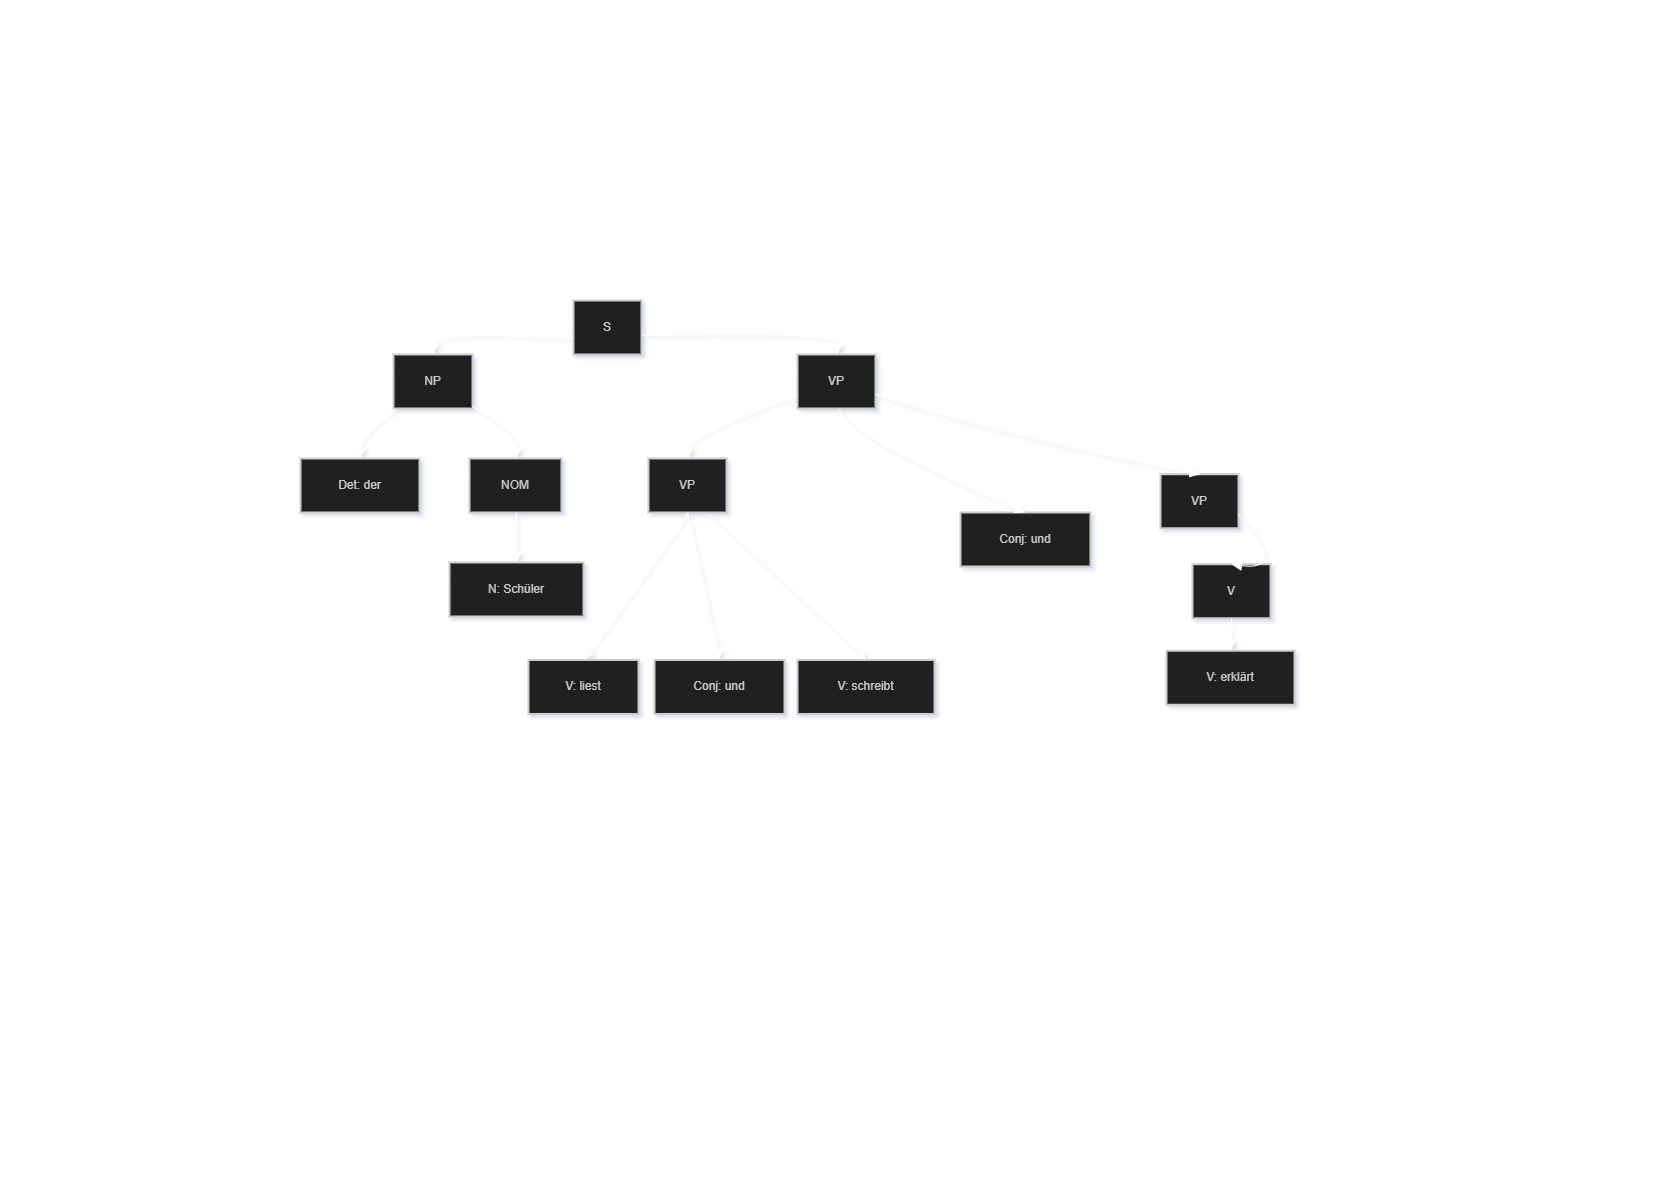

The diagram above was exported from draw.io. Its source (the exported page's mxGraphModel, read from the mxfile embedded in the PNG):
<mxGraphModel dx="2060" dy="1158" grid="1" gridSize="10" guides="1" tooltips="1" connect="1" arrows="1" fold="1" page="1" pageScale="1" pageWidth="827" pageHeight="1169" math="0" shadow="0">
  <root>
    <mxCell id="0" />
    <mxCell id="1" parent="0" />
    <mxCell id="PL_BCmUhOZwVux8NGXS8-124" parent="1" style="whiteSpace=wrap;strokeWidth=2;fillColor=light-dark(#eeeeee,#1f2020);strokeColor=light-dark(#999999,#cccccc);fontColor=light-dark(#333333,#cccccc);" value="S" vertex="1">
      <mxGeometry height="54" width="68" x="573" y="300" as="geometry" />
    </mxCell>
    <mxCell id="PL_BCmUhOZwVux8NGXS8-125" parent="1" style="whiteSpace=wrap;strokeWidth=2;fillColor=light-dark(#eeeeee,#1f2020);strokeColor=light-dark(#999999,#cccccc);fontColor=light-dark(#333333,#cccccc);" value="NP" vertex="1">
      <mxGeometry height="54" width="79" x="393" y="354" as="geometry" />
    </mxCell>
    <mxCell id="PL_BCmUhOZwVux8NGXS8-126" parent="1" style="whiteSpace=wrap;strokeWidth=2;fillColor=light-dark(#eeeeee,#1f2020);strokeColor=light-dark(#999999,#cccccc);fontColor=light-dark(#333333,#cccccc);" value="VP" vertex="1">
      <mxGeometry height="54" width="78" x="797" y="354" as="geometry" />
    </mxCell>
    <mxCell id="PL_BCmUhOZwVux8NGXS8-127" parent="1" style="whiteSpace=wrap;strokeWidth=2;fillColor=light-dark(#eeeeee,#1f2020);strokeColor=light-dark(#999999,#cccccc);fontColor=light-dark(#333333,#cccccc);" value="Det: der" vertex="1">
      <mxGeometry height="54" width="119" x="300" y="458" as="geometry" />
    </mxCell>
    <mxCell id="PL_BCmUhOZwVux8NGXS8-128" parent="1" style="whiteSpace=wrap;strokeWidth=2;fillColor=light-dark(#eeeeee,#1f2020);strokeColor=light-dark(#999999,#cccccc);fontColor=light-dark(#333333,#cccccc);" value="NOM" vertex="1">
      <mxGeometry height="54" width="92" x="469" y="458" as="geometry" />
    </mxCell>
    <mxCell id="PL_BCmUhOZwVux8NGXS8-129" parent="1" style="whiteSpace=wrap;strokeWidth=2;fillColor=light-dark(#eeeeee,#1f2020);strokeColor=light-dark(#999999,#cccccc);fontColor=light-dark(#333333,#cccccc);" value="N: Schüler" vertex="1">
      <mxGeometry height="54" width="134" x="449" y="562" as="geometry" />
    </mxCell>
    <mxCell id="PL_BCmUhOZwVux8NGXS8-130" edge="1" parent="1" source="PL_BCmUhOZwVux8NGXS8-132" style="edgeStyle=none;curved=1;rounded=0;orthogonalLoop=1;jettySize=auto;html=1;exitX=0.5;exitY=1;exitDx=0;exitDy=0;entryX=0.5;entryY=0;entryDx=0;entryDy=0;fontSize=12;startSize=8;endSize=8;" target="PL_BCmUhOZwVux8NGXS8-149">
      <mxGeometry relative="1" as="geometry" />
    </mxCell>
    <mxCell id="PL_BCmUhOZwVux8NGXS8-131" edge="1" parent="1" source="PL_BCmUhOZwVux8NGXS8-132" style="edgeStyle=none;curved=1;rounded=0;orthogonalLoop=1;jettySize=auto;html=1;exitX=0.75;exitY=1;exitDx=0;exitDy=0;entryX=0.5;entryY=0;entryDx=0;entryDy=0;fontSize=12;startSize=8;endSize=8;" target="PL_BCmUhOZwVux8NGXS8-150">
      <mxGeometry relative="1" as="geometry" />
    </mxCell>
    <mxCell id="PL_BCmUhOZwVux8NGXS8-132" parent="1" style="whiteSpace=wrap;strokeWidth=2;fillColor=light-dark(#eeeeee,#1f2020);strokeColor=light-dark(#999999,#cccccc);fontColor=light-dark(#333333,#cccccc);" value="VP" vertex="1">
      <mxGeometry height="54" width="78" x="648" y="458" as="geometry" />
    </mxCell>
    <mxCell id="PL_BCmUhOZwVux8NGXS8-133" parent="1" style="whiteSpace=wrap;strokeWidth=2;fillColor=light-dark(#eeeeee,#1f2020);strokeColor=light-dark(#999999,#cccccc);fontColor=light-dark(#333333,#cccccc);" value="Conj: und" vertex="1">
      <mxGeometry height="54" width="130" x="960" y="512" as="geometry" />
    </mxCell>
    <mxCell id="PL_BCmUhOZwVux8NGXS8-134" parent="1" style="whiteSpace=wrap;strokeWidth=2;fillColor=light-dark(#eeeeee,#1f2020);strokeColor=light-dark(#999999,#cccccc);fontColor=light-dark(#333333,#cccccc);" value="VP" vertex="1">
      <mxGeometry height="54" width="78" x="1160" y="473.74" as="geometry" />
    </mxCell>
    <mxCell id="PL_BCmUhOZwVux8NGXS8-135" parent="1" style="whiteSpace=wrap;strokeWidth=2;fillColor=light-dark(#eeeeee,#1f2020);strokeColor=light-dark(#999999,#cccccc);fontColor=light-dark(#333333,#cccccc);" value="V: liest" vertex="1">
      <mxGeometry height="54" width="110" x="528" y="659.48" as="geometry" />
    </mxCell>
    <mxCell id="PL_BCmUhOZwVux8NGXS8-136" parent="1" style="whiteSpace=wrap;strokeWidth=2;fillColor=light-dark(#eeeeee,#1f2020);strokeColor=light-dark(#999999,#cccccc);fontColor=light-dark(#333333,#cccccc);" value="V" vertex="1">
      <mxGeometry height="54" width="78" x="1192" y="563.74" as="geometry" />
    </mxCell>
    <mxCell id="PL_BCmUhOZwVux8NGXS8-137" parent="1" style="whiteSpace=wrap;strokeWidth=2;fillColor=light-dark(#eeeeee,#1f2020);strokeColor=light-dark(#999999,#cccccc);fontColor=light-dark(#333333,#cccccc);" value="V: erklärt" vertex="1">
      <mxGeometry height="54" width="128" x="1166" y="650.26" as="geometry" />
    </mxCell>
    <mxCell id="PL_BCmUhOZwVux8NGXS8-138" edge="1" parent="1" source="PL_BCmUhOZwVux8NGXS8-124" style="curved=1;startArrow=none;endArrow=block;exitX=0;exitY=0.7;entryX=0.5;entryY=0;rounded=0;fontSize=12;startSize=8;endSize=8;" target="PL_BCmUhOZwVux8NGXS8-125" value="">
      <mxGeometry relative="1" as="geometry">
        <Array as="points">
          <mxPoint x="433" y="329" />
        </Array>
      </mxGeometry>
    </mxCell>
    <mxCell id="PL_BCmUhOZwVux8NGXS8-139" edge="1" parent="1" source="PL_BCmUhOZwVux8NGXS8-124" style="curved=1;startArrow=none;endArrow=block;exitX=0.99;exitY=0.64;entryX=0.51;entryY=0;rounded=0;fontSize=12;startSize=8;endSize=8;" target="PL_BCmUhOZwVux8NGXS8-126" value="">
      <mxGeometry relative="1" as="geometry">
        <Array as="points">
          <mxPoint x="837" y="329" />
        </Array>
      </mxGeometry>
    </mxCell>
    <mxCell id="PL_BCmUhOZwVux8NGXS8-140" edge="1" parent="1" source="PL_BCmUhOZwVux8NGXS8-125" style="curved=1;startArrow=none;endArrow=block;exitX=0.02;exitY=1;entryX=0.5;entryY=0;rounded=0;fontSize=12;startSize=8;endSize=8;" target="PL_BCmUhOZwVux8NGXS8-127" value="">
      <mxGeometry relative="1" as="geometry">
        <Array as="points">
          <mxPoint x="360" y="433" />
        </Array>
      </mxGeometry>
    </mxCell>
    <mxCell id="PL_BCmUhOZwVux8NGXS8-141" edge="1" parent="1" source="PL_BCmUhOZwVux8NGXS8-125" style="curved=1;startArrow=none;endArrow=block;exitX=1;exitY=0.96;entryX=0.51;entryY=0;rounded=0;fontSize=12;startSize=8;endSize=8;" target="PL_BCmUhOZwVux8NGXS8-128" value="">
      <mxGeometry relative="1" as="geometry">
        <Array as="points">
          <mxPoint x="516" y="433" />
        </Array>
      </mxGeometry>
    </mxCell>
    <mxCell id="PL_BCmUhOZwVux8NGXS8-142" edge="1" parent="1" source="PL_BCmUhOZwVux8NGXS8-128" style="curved=1;startArrow=none;endArrow=block;exitX=0.51;exitY=1;entryX=0.5;entryY=0;rounded=0;fontSize=12;startSize=8;endSize=8;" target="PL_BCmUhOZwVux8NGXS8-129" value="">
      <mxGeometry relative="1" as="geometry">
        <Array as="points" />
      </mxGeometry>
    </mxCell>
    <mxCell id="PL_BCmUhOZwVux8NGXS8-143" edge="1" parent="1" source="PL_BCmUhOZwVux8NGXS8-126" style="curved=1;startArrow=none;endArrow=block;exitX=0;exitY=0.75;entryX=0.51;entryY=0;rounded=0;fontSize=12;startSize=8;endSize=8;" target="PL_BCmUhOZwVux8NGXS8-132" value="">
      <mxGeometry relative="1" as="geometry">
        <Array as="points">
          <mxPoint x="687" y="433" />
        </Array>
      </mxGeometry>
    </mxCell>
    <mxCell id="PL_BCmUhOZwVux8NGXS8-144" edge="1" parent="1" source="PL_BCmUhOZwVux8NGXS8-126" style="curved=1;startArrow=none;endArrow=block;exitX=0.54;exitY=1;entryX=0.5;entryY=0;rounded=0;fontSize=12;startSize=8;endSize=8;" target="PL_BCmUhOZwVux8NGXS8-133" value="">
      <mxGeometry relative="1" as="geometry">
        <Array as="points">
          <mxPoint x="842" y="433" />
        </Array>
      </mxGeometry>
    </mxCell>
    <mxCell id="PL_BCmUhOZwVux8NGXS8-145" edge="1" parent="1" source="PL_BCmUhOZwVux8NGXS8-126" style="curved=1;startArrow=none;endArrow=block;exitX=1.01;exitY=0.74;entryX=0.51;entryY=0;rounded=0;fontSize=12;startSize=8;endSize=8;" target="PL_BCmUhOZwVux8NGXS8-134" value="">
      <mxGeometry relative="1" as="geometry">
        <Array as="points">
          <mxPoint x="996" y="433" />
        </Array>
      </mxGeometry>
    </mxCell>
    <mxCell id="PL_BCmUhOZwVux8NGXS8-146" edge="1" parent="1" source="PL_BCmUhOZwVux8NGXS8-132" style="curved=1;startArrow=none;endArrow=block;exitX=0.51;exitY=1;entryX=0.5;entryY=0;rounded=0;fontSize=12;startSize=8;endSize=8;" target="PL_BCmUhOZwVux8NGXS8-135" value="">
      <mxGeometry relative="1" as="geometry">
        <Array as="points" />
      </mxGeometry>
    </mxCell>
    <mxCell id="PL_BCmUhOZwVux8NGXS8-147" edge="1" parent="1" source="PL_BCmUhOZwVux8NGXS8-134" style="curved=1;startArrow=none;endArrow=block;exitX=1.01;exitY=0.75;entryX=0.5;entryY=0;rounded=0;fontSize=12;startSize=8;endSize=8;" target="PL_BCmUhOZwVux8NGXS8-136" value="">
      <mxGeometry relative="1" as="geometry">
        <Array as="points">
          <mxPoint x="1287" y="571.26" />
        </Array>
      </mxGeometry>
    </mxCell>
    <mxCell id="PL_BCmUhOZwVux8NGXS8-148" edge="1" parent="1" source="PL_BCmUhOZwVux8NGXS8-136" style="curved=1;startArrow=none;endArrow=block;exitX=0.5;exitY=1;entryX=0.5;entryY=0;rounded=0;fontSize=12;startSize=8;endSize=8;" target="PL_BCmUhOZwVux8NGXS8-137" value="">
      <mxGeometry relative="1" as="geometry">
        <Array as="points" />
      </mxGeometry>
    </mxCell>
    <mxCell id="PL_BCmUhOZwVux8NGXS8-149" parent="1" style="whiteSpace=wrap;strokeWidth=2;fillColor=light-dark(#eeeeee,#1f2020);strokeColor=light-dark(#999999,#cccccc);fontColor=light-dark(#333333,#cccccc);" value="Conj: und" vertex="1">
      <mxGeometry height="54" width="130" x="654" y="659.4753414502184" as="geometry" />
    </mxCell>
    <mxCell id="PL_BCmUhOZwVux8NGXS8-150" parent="1" style="whiteSpace=wrap;strokeWidth=2;fillColor=light-dark(#eeeeee,#1f2020);strokeColor=light-dark(#999999,#cccccc);fontColor=light-dark(#333333,#cccccc);" value="V: schreibt" vertex="1">
      <mxGeometry height="54" width="137" x="797" y="659.4753414502184" as="geometry" />
    </mxCell>
  </root>
</mxGraphModel>